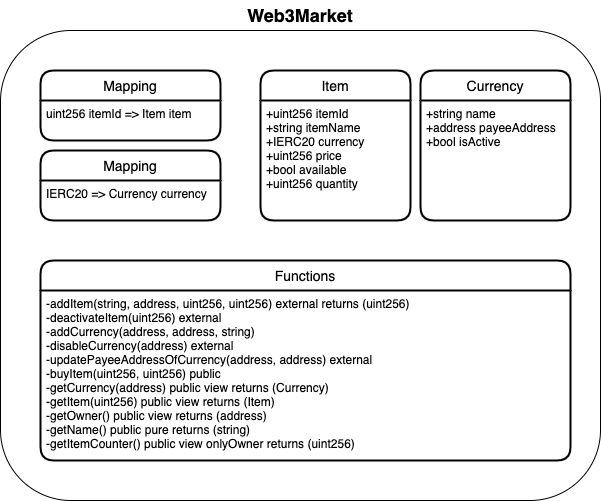

The diagram above was exported from draw.io. Its source (the exported page's mxGraphModel, read from the mxfile embedded in the PNG):
<mxGraphModel dx="887" dy="472" grid="1" gridSize="10" guides="1" tooltips="1" connect="1" arrows="1" fold="1" page="1" pageScale="1" pageWidth="827" pageHeight="1169" math="0" shadow="0">
  <root>
    <mxCell id="0" />
    <mxCell id="1" parent="0" />
    <mxCell id="rsmDVpYZemZpE2S5Ny8H-1" value="" style="rounded=1;whiteSpace=wrap;html=1;" vertex="1" parent="1">
      <mxGeometry x="120" y="80" width="600" height="470" as="geometry" />
    </mxCell>
    <mxCell id="rsmDVpYZemZpE2S5Ny8H-8" value="Currency" style="swimlane;childLayout=stackLayout;horizontal=1;startSize=30;horizontalStack=0;rounded=1;fontSize=14;fontStyle=0;strokeWidth=2;resizeParent=0;resizeLast=1;shadow=0;dashed=0;align=center;" vertex="1" parent="1">
      <mxGeometry x="540" y="120" width="150" height="150" as="geometry" />
    </mxCell>
    <mxCell id="rsmDVpYZemZpE2S5Ny8H-9" value="+string name&#10;+address payeeAddress&#10;+bool isActive" style="align=left;strokeColor=none;fillColor=none;spacingLeft=4;fontSize=12;verticalAlign=top;resizable=0;rotatable=0;part=1;" vertex="1" parent="rsmDVpYZemZpE2S5Ny8H-8">
      <mxGeometry y="30" width="150" height="120" as="geometry" />
    </mxCell>
    <mxCell id="rsmDVpYZemZpE2S5Ny8H-10" value="Item" style="swimlane;childLayout=stackLayout;horizontal=1;startSize=30;horizontalStack=0;rounded=1;fontSize=14;fontStyle=0;strokeWidth=2;resizeParent=0;resizeLast=1;shadow=0;dashed=0;align=center;" vertex="1" parent="1">
      <mxGeometry x="380" y="120" width="150" height="150" as="geometry" />
    </mxCell>
    <mxCell id="rsmDVpYZemZpE2S5Ny8H-11" value="+uint256 itemId&#10;+string itemName&#10;+IERC20 currency&#10;+uint256 price&#10;+bool available&#10;+uint256 quantity" style="align=left;strokeColor=none;fillColor=none;spacingLeft=4;fontSize=12;verticalAlign=top;resizable=0;rotatable=0;part=1;" vertex="1" parent="rsmDVpYZemZpE2S5Ny8H-10">
      <mxGeometry y="30" width="150" height="120" as="geometry" />
    </mxCell>
    <mxCell id="rsmDVpYZemZpE2S5Ny8H-13" value="Mapping" style="swimlane;childLayout=stackLayout;horizontal=1;startSize=30;horizontalStack=0;rounded=1;fontSize=14;fontStyle=0;strokeWidth=2;resizeParent=0;resizeLast=1;shadow=0;dashed=0;align=center;" vertex="1" parent="1">
      <mxGeometry x="160" y="120" width="180" height="70" as="geometry" />
    </mxCell>
    <mxCell id="rsmDVpYZemZpE2S5Ny8H-14" value="uint256 itemId =&gt; Item item " style="align=left;strokeColor=none;fillColor=none;spacingLeft=4;fontSize=12;verticalAlign=top;resizable=0;rotatable=0;part=1;" vertex="1" parent="rsmDVpYZemZpE2S5Ny8H-13">
      <mxGeometry y="30" width="180" height="40" as="geometry" />
    </mxCell>
    <mxCell id="rsmDVpYZemZpE2S5Ny8H-15" value="Mapping" style="swimlane;childLayout=stackLayout;horizontal=1;startSize=30;horizontalStack=0;rounded=1;fontSize=14;fontStyle=0;strokeWidth=2;resizeParent=0;resizeLast=1;shadow=0;dashed=0;align=center;" vertex="1" parent="1">
      <mxGeometry x="160" y="200" width="180" height="70" as="geometry" />
    </mxCell>
    <mxCell id="rsmDVpYZemZpE2S5Ny8H-16" value="IERC20 =&gt; Currency currency" style="align=left;strokeColor=none;fillColor=none;spacingLeft=4;fontSize=12;verticalAlign=top;resizable=0;rotatable=0;part=1;" vertex="1" parent="rsmDVpYZemZpE2S5Ny8H-15">
      <mxGeometry y="30" width="180" height="40" as="geometry" />
    </mxCell>
    <mxCell id="rsmDVpYZemZpE2S5Ny8H-17" value="&lt;b&gt;&lt;font style=&quot;font-size: 18px;&quot;&gt;Web3Market&lt;/font&gt;&lt;/b&gt;" style="text;html=1;strokeColor=none;fillColor=none;align=center;verticalAlign=middle;whiteSpace=wrap;rounded=0;" vertex="1" parent="1">
      <mxGeometry x="355" y="50" width="130" height="30" as="geometry" />
    </mxCell>
    <mxCell id="rsmDVpYZemZpE2S5Ny8H-18" value="Functions" style="swimlane;childLayout=stackLayout;horizontal=1;startSize=30;horizontalStack=0;rounded=1;fontSize=14;fontStyle=0;strokeWidth=2;resizeParent=0;resizeLast=1;shadow=0;dashed=0;align=center;" vertex="1" parent="1">
      <mxGeometry x="160" y="310" width="530" height="200" as="geometry" />
    </mxCell>
    <mxCell id="rsmDVpYZemZpE2S5Ny8H-19" value="-addItem(string, address, uint256, uint256) external returns (uint256)&#10;-deactivateItem(uint256) external&#10;-addCurrency(address, address, string)&#10;-disableCurrency(address) external &#10;-updatePayeeAddressOfCurrency(address, address) external&#10;-buyItem(uint256, uint256) public&#10;-getCurrency(address) public view returns (Currency)&#10;-getItem(uint256) public view returns (Item)&#10;-getOwner() public view returns (address)&#10;-getName() public pure returns (string)&#10;-getItemCounter() public view onlyOwner returns (uint256)" style="align=left;strokeColor=none;fillColor=none;spacingLeft=4;fontSize=12;verticalAlign=top;resizable=0;rotatable=0;part=1;" vertex="1" parent="rsmDVpYZemZpE2S5Ny8H-18">
      <mxGeometry y="30" width="530" height="170" as="geometry" />
    </mxCell>
  </root>
</mxGraphModel>